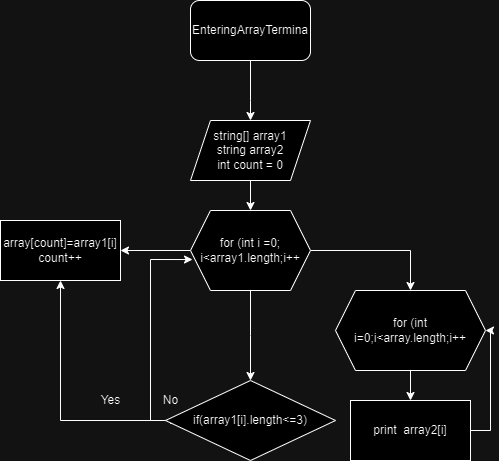

The diagram above was exported from draw.io. Its source (the exported page's mxGraphModel, read from the mxfile embedded in the PNG):
<mxGraphModel dx="1072" dy="455" grid="1" gridSize="10" guides="1" tooltips="1" connect="1" arrows="1" fold="1" page="1" pageScale="1" pageWidth="827" pageHeight="1169" math="0" shadow="0">
  <root>
    <mxCell id="0" />
    <mxCell id="1" parent="0" />
    <mxCell id="A4U4kSPxuyQMRkkJ4Zhe-8" value="" style="edgeStyle=orthogonalEdgeStyle;rounded=0;orthogonalLoop=1;jettySize=auto;html=1;" edge="1" parent="1" source="A4U4kSPxuyQMRkkJ4Zhe-2" target="A4U4kSPxuyQMRkkJ4Zhe-3">
      <mxGeometry relative="1" as="geometry" />
    </mxCell>
    <mxCell id="A4U4kSPxuyQMRkkJ4Zhe-2" value="string[] array1&lt;br&gt;string array2&lt;br&gt;int count = 0" style="shape=parallelogram;perimeter=parallelogramPerimeter;whiteSpace=wrap;html=1;fixedSize=1;" vertex="1" parent="1">
      <mxGeometry x="430" y="320" width="120" height="60" as="geometry" />
    </mxCell>
    <mxCell id="A4U4kSPxuyQMRkkJ4Zhe-9" value="" style="edgeStyle=orthogonalEdgeStyle;rounded=0;orthogonalLoop=1;jettySize=auto;html=1;" edge="1" parent="1" source="A4U4kSPxuyQMRkkJ4Zhe-3">
      <mxGeometry relative="1" as="geometry">
        <mxPoint x="490" y="580" as="targetPoint" />
      </mxGeometry>
    </mxCell>
    <mxCell id="A4U4kSPxuyQMRkkJ4Zhe-10" value="" style="edgeStyle=orthogonalEdgeStyle;rounded=0;orthogonalLoop=1;jettySize=auto;html=1;" edge="1" parent="1" source="A4U4kSPxuyQMRkkJ4Zhe-3" target="A4U4kSPxuyQMRkkJ4Zhe-4">
      <mxGeometry relative="1" as="geometry" />
    </mxCell>
    <mxCell id="A4U4kSPxuyQMRkkJ4Zhe-25" style="edgeStyle=orthogonalEdgeStyle;rounded=0;orthogonalLoop=1;jettySize=auto;html=1;entryX=0.5;entryY=0;entryDx=0;entryDy=0;" edge="1" parent="1" source="A4U4kSPxuyQMRkkJ4Zhe-3" target="A4U4kSPxuyQMRkkJ4Zhe-24">
      <mxGeometry relative="1" as="geometry" />
    </mxCell>
    <mxCell id="A4U4kSPxuyQMRkkJ4Zhe-3" value="for (int i =0; i&amp;lt;array1.length;i++" style="shape=hexagon;perimeter=hexagonPerimeter2;whiteSpace=wrap;html=1;fixedSize=1;" vertex="1" parent="1">
      <mxGeometry x="430" y="410" width="120" height="80" as="geometry" />
    </mxCell>
    <mxCell id="A4U4kSPxuyQMRkkJ4Zhe-4" value="array[count]=array1[i]&lt;br&gt;count++" style="rounded=0;whiteSpace=wrap;html=1;" vertex="1" parent="1">
      <mxGeometry x="240" y="420" width="120" height="60" as="geometry" />
    </mxCell>
    <mxCell id="A4U4kSPxuyQMRkkJ4Zhe-11" style="edgeStyle=orthogonalEdgeStyle;rounded=0;orthogonalLoop=1;jettySize=auto;html=1;entryX=0.5;entryY=1;entryDx=0;entryDy=0;" edge="1" parent="1" target="A4U4kSPxuyQMRkkJ4Zhe-4">
      <mxGeometry relative="1" as="geometry">
        <mxPoint x="400" y="620" as="sourcePoint" />
        <Array as="points">
          <mxPoint x="390" y="620" />
          <mxPoint x="300" y="620" />
        </Array>
      </mxGeometry>
    </mxCell>
    <mxCell id="A4U4kSPxuyQMRkkJ4Zhe-14" style="edgeStyle=orthogonalEdgeStyle;rounded=0;orthogonalLoop=1;jettySize=auto;html=1;entryX=0.017;entryY=0.613;entryDx=0;entryDy=0;entryPerimeter=0;exitX=0.041;exitY=0.538;exitDx=0;exitDy=0;exitPerimeter=0;" edge="1" parent="1" source="A4U4kSPxuyQMRkkJ4Zhe-23" target="A4U4kSPxuyQMRkkJ4Zhe-3">
      <mxGeometry relative="1" as="geometry">
        <mxPoint x="390" y="730" as="sourcePoint" />
        <Array as="points">
          <mxPoint x="410" y="623" />
          <mxPoint x="410" y="620" />
          <mxPoint x="390" y="620" />
          <mxPoint x="390" y="459" />
        </Array>
      </mxGeometry>
    </mxCell>
    <mxCell id="A4U4kSPxuyQMRkkJ4Zhe-15" value="No" style="text;html=1;align=center;verticalAlign=middle;resizable=0;points=[];autosize=1;strokeColor=none;fillColor=none;" vertex="1" parent="1">
      <mxGeometry x="390" y="585" width="40" height="30" as="geometry" />
    </mxCell>
    <mxCell id="A4U4kSPxuyQMRkkJ4Zhe-17" value="Yes" style="text;html=1;align=center;verticalAlign=middle;resizable=0;points=[];autosize=1;strokeColor=none;fillColor=none;" vertex="1" parent="1">
      <mxGeometry x="330" y="585" width="40" height="30" as="geometry" />
    </mxCell>
    <mxCell id="A4U4kSPxuyQMRkkJ4Zhe-19" value="" style="edgeStyle=orthogonalEdgeStyle;rounded=0;orthogonalLoop=1;jettySize=auto;html=1;entryX=0.5;entryY=0;entryDx=0;entryDy=0;" edge="1" parent="1" source="A4U4kSPxuyQMRkkJ4Zhe-18" target="A4U4kSPxuyQMRkkJ4Zhe-2">
      <mxGeometry relative="1" as="geometry">
        <Array as="points">
          <mxPoint x="490" y="300" />
          <mxPoint x="490" y="300" />
        </Array>
      </mxGeometry>
    </mxCell>
    <mxCell id="A4U4kSPxuyQMRkkJ4Zhe-18" value="EnteringArrayTermina" style="rounded=1;whiteSpace=wrap;html=1;" vertex="1" parent="1">
      <mxGeometry x="430" y="200" width="120" height="60" as="geometry" />
    </mxCell>
    <mxCell id="A4U4kSPxuyQMRkkJ4Zhe-23" value="if(array1[i].length&amp;lt;=3)" style="rhombus;whiteSpace=wrap;html=1;" vertex="1" parent="1">
      <mxGeometry x="405" y="580" width="170" height="80" as="geometry" />
    </mxCell>
    <mxCell id="A4U4kSPxuyQMRkkJ4Zhe-26" style="edgeStyle=orthogonalEdgeStyle;rounded=0;orthogonalLoop=1;jettySize=auto;html=1;exitX=0.5;exitY=1;exitDx=0;exitDy=0;" edge="1" parent="1" source="A4U4kSPxuyQMRkkJ4Zhe-24" target="A4U4kSPxuyQMRkkJ4Zhe-27">
      <mxGeometry relative="1" as="geometry">
        <mxPoint x="635" y="620" as="targetPoint" />
      </mxGeometry>
    </mxCell>
    <mxCell id="A4U4kSPxuyQMRkkJ4Zhe-24" value="for (int i=0;i&amp;lt;array.length;i++" style="shape=hexagon;perimeter=hexagonPerimeter2;whiteSpace=wrap;html=1;fixedSize=1;" vertex="1" parent="1">
      <mxGeometry x="575" y="490" width="150" height="80" as="geometry" />
    </mxCell>
    <mxCell id="A4U4kSPxuyQMRkkJ4Zhe-28" style="edgeStyle=orthogonalEdgeStyle;rounded=0;orthogonalLoop=1;jettySize=auto;html=1;exitX=1;exitY=0.5;exitDx=0;exitDy=0;entryX=1;entryY=0.5;entryDx=0;entryDy=0;" edge="1" parent="1" source="A4U4kSPxuyQMRkkJ4Zhe-27" target="A4U4kSPxuyQMRkkJ4Zhe-24">
      <mxGeometry relative="1" as="geometry" />
    </mxCell>
    <mxCell id="A4U4kSPxuyQMRkkJ4Zhe-27" value="print&amp;nbsp; array2[i]" style="rounded=0;whiteSpace=wrap;html=1;" vertex="1" parent="1">
      <mxGeometry x="590" y="600" width="120" height="60" as="geometry" />
    </mxCell>
  </root>
</mxGraphModel>